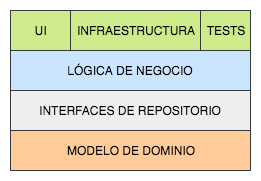

The diagram above was exported from draw.io. Its source (the exported page's mxGraphModel, read from the mxfile embedded in the PNG):
<mxGraphModel dx="1158" dy="775" grid="1" gridSize="10" guides="1" tooltips="1" connect="1" arrows="1" fold="1" page="1" pageScale="1" pageWidth="827" pageHeight="1169" math="0" shadow="0">
  <root>
    <mxCell id="0" />
    <mxCell id="1" parent="0" />
    <mxCell id="saOPyu-iQYFYnwBdrtw3-1" value="UI" style="rounded=0;whiteSpace=wrap;html=1;fillColor=#cdeb8b;strokeColor=#36393d;" parent="1" vertex="1">
      <mxGeometry x="310" y="130" width="60" height="40" as="geometry" />
    </mxCell>
    <mxCell id="saOPyu-iQYFYnwBdrtw3-2" value="LÓGICA DE NEGOCIO" style="rounded=0;whiteSpace=wrap;html=1;fillColor=#cce5ff;strokeColor=#36393d;" parent="1" vertex="1">
      <mxGeometry x="310" y="170" width="240" height="40" as="geometry" />
    </mxCell>
    <mxCell id="saOPyu-iQYFYnwBdrtw3-3" value="INTERFACES DE REPOSITORIO" style="rounded=0;whiteSpace=wrap;html=1;fillColor=#eeeeee;strokeColor=#36393d;" parent="1" vertex="1">
      <mxGeometry x="310" y="210" width="240" height="40" as="geometry" />
    </mxCell>
    <mxCell id="saOPyu-iQYFYnwBdrtw3-4" value="MODELO DE DOMINIO" style="rounded=0;whiteSpace=wrap;html=1;fillColor=#ffcc99;strokeColor=#36393d;" parent="1" vertex="1">
      <mxGeometry x="310" y="250" width="240" height="40" as="geometry" />
    </mxCell>
    <mxCell id="saOPyu-iQYFYnwBdrtw3-11" value="INFRAESTRUCTURA" style="rounded=0;whiteSpace=wrap;html=1;fillColor=#cdeb8b;strokeColor=#36393d;" parent="1" vertex="1">
      <mxGeometry x="370" y="130" width="130" height="40" as="geometry" />
    </mxCell>
    <mxCell id="saOPyu-iQYFYnwBdrtw3-12" value="TESTS" style="rounded=0;whiteSpace=wrap;html=1;fillColor=#cdeb8b;strokeColor=#36393d;" parent="1" vertex="1">
      <mxGeometry x="500" y="130" width="50" height="40" as="geometry" />
    </mxCell>
  </root>
</mxGraphModel>